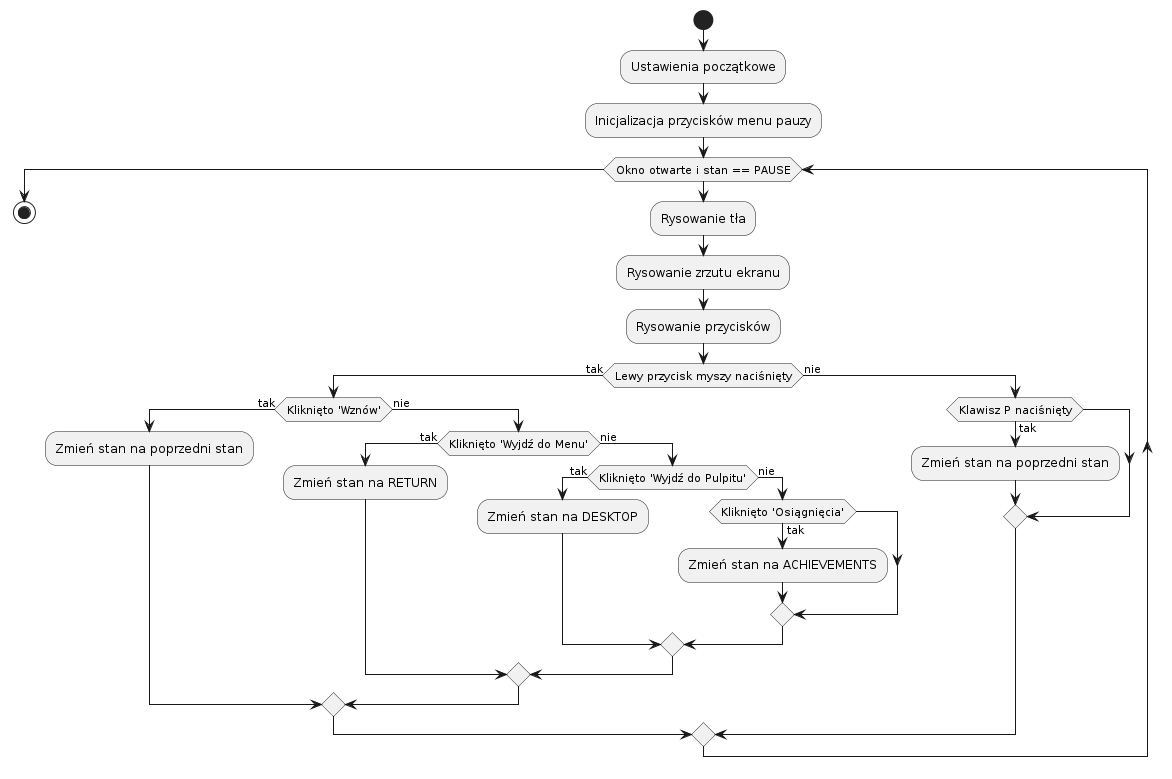

The diagram above was rendered by PlantUML. Its source (embedded in the PNG):
@startuml
start
:Ustawienia początkowe;
:Inicjalizacja przycisków menu pauzy;

while (Okno otwarte i stan == PAUSE) 
  :Rysowanie tła;
  :Rysowanie zrzutu ekranu;
  :Rysowanie przycisków;
  if (Lewy przycisk myszy naciśnięty) then (tak)
    if (Kliknięto 'Wznów') then (tak)
      :Zmień stan na poprzedni stan;
    else (nie)
      if (Kliknięto 'Wyjdź do Menu') then (tak)
        :Zmień stan na RETURN;
      else (nie)
        if (Kliknięto 'Wyjdź do Pulpitu') then (tak)
          :Zmień stan na DESKTOP;
        else (nie)
          if (Kliknięto 'Osiągnięcia') then (tak)
            :Zmień stan na ACHIEVEMENTS;
          endif
        endif
      endif
    endif
  else (nie)
    if (Klawisz P naciśnięty) then (tak)
      :Zmień stan na poprzedni stan;
    endif
  endif
endwhile
stop
@enduml